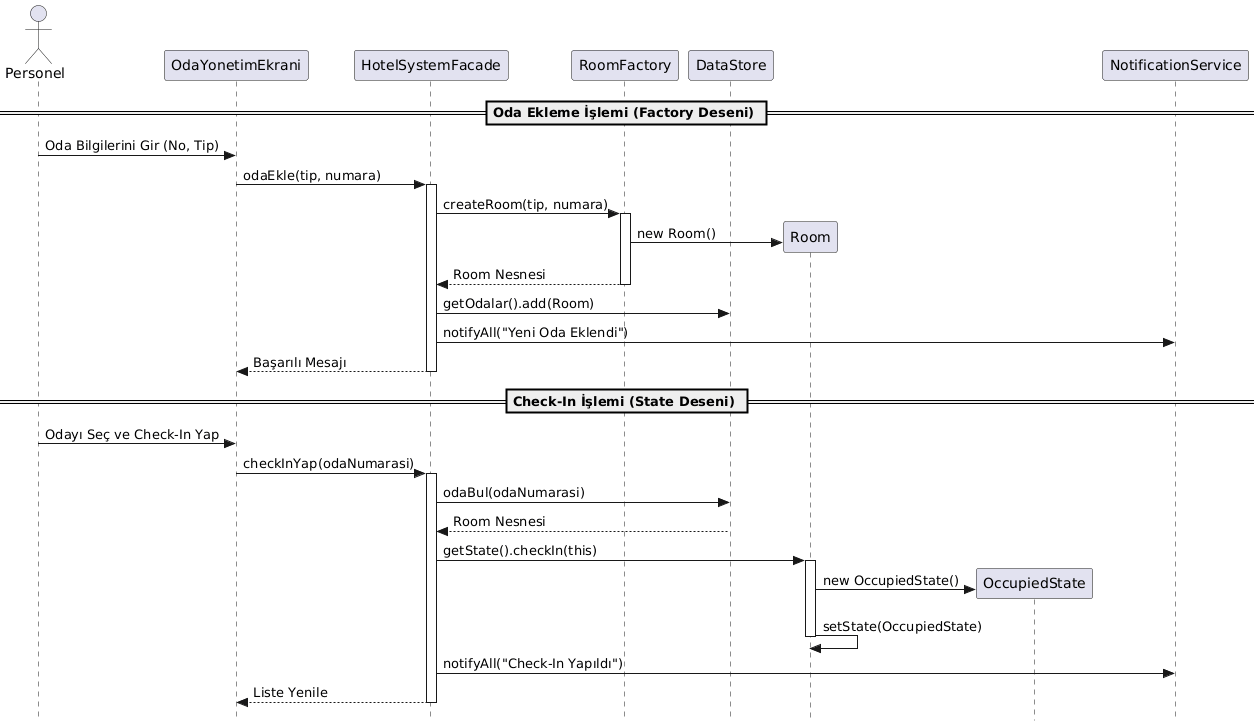

The diagram above was rendered by PlantUML. Its source (embedded in the PNG):
@startuml
skinparam style strictuml
actor "Personel" as Staff
participant "OdaYonetimEkrani" as UI
participant "HotelSystemFacade" as Facade
participant "RoomFactory" as Factory
participant "DataStore" as DB
participant "Room" as Room
participant "OccupiedState" as State
participant "NotificationService" as Notify

== Oda Ekleme İşlemi (Factory Deseni) ==
Staff -> UI: Oda Bilgilerini Gir (No, Tip)
UI -> Facade: odaEkle(tip, numara)
activate Facade
Facade -> Factory: createRoom(tip, numara)
activate Factory
create Room
Factory -> Room: new Room()
Factory --> Facade: Room Nesnesi
deactivate Factory
Facade -> DB: getOdalar().add(Room)
Facade -> Notify: notifyAll("Yeni Oda Eklendi")
Facade --> UI: Başarılı Mesajı
deactivate Facade

== Check-In İşlemi (State Deseni) ==
Staff -> UI: Odayı Seç ve Check-In Yap
UI -> Facade: checkInYap(odaNumarasi)
activate Facade
Facade -> DB: odaBul(odaNumarasi)
DB --> Facade: Room Nesnesi
Facade -> Room: getState().checkIn(this)
activate Room
create State
Room -> State: new OccupiedState()
Room -> Room: setState(OccupiedState)
deactivate Room
Facade -> Notify: notifyAll("Check-In Yapıldı")
Facade --> UI: Liste Yenile
deactivate Facade
@enduml